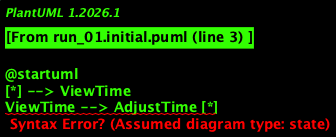

The diagram above was rendered by PlantUML. Its source (embedded in the PNG):
@startuml
[*] --> ViewTime
ViewTime --> AdjustTime [*]
AdjustTime --> IncreaseHour [*]
IncreaseHour --> IncreaseMinutes [*]
IncreaseMinutes --> AlarmHour [*]
AlarmHour --> AlarmMinutes [*]
AlarmMinutes --> SetAlarm [*]
SetAlarm --> TriggerAlarm [when set alarm time matches current time]
TriggerAlarm --> StopAlarm [*]
StopAlarm --> TurnOffLight [*]
TurnOffLight --> TurnOnLight [*]
TurnOnLight --> TurnOffLight [*]

@enduml